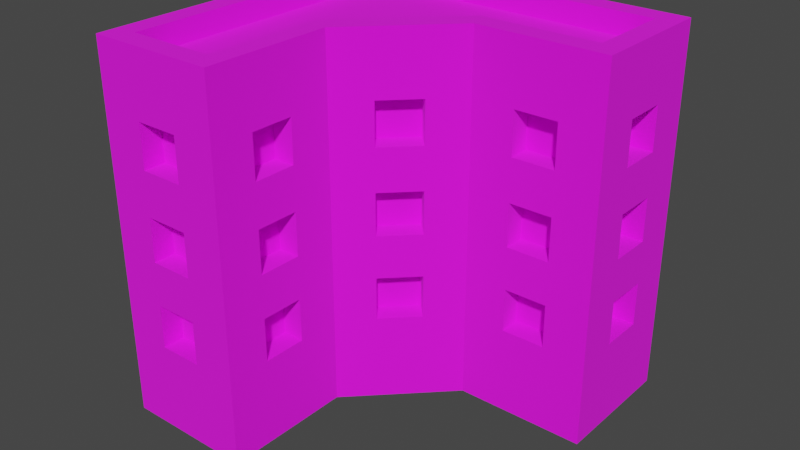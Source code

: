 # Source: Building_8_Red_.blend  (saved by Blender 3.3.6; exported with 4.5.12 LTS)
import bpy
from mathutils import Matrix  # noqa: F401  (used for matrix-valued properties, if any)

bpy.ops.wm.read_factory_settings(use_empty=True)
scene = bpy.context.scene
scene.name = 'Scene'

# ---- collections
col_collection = bpy.data.collections.new('Collection'); scene.collection.children.link(col_collection)

# ---- images (referenced by path relative to the original .blend; pixels are not part of the script)
import os
ASSET_DIR = os.environ.get("B2B_ASSET_DIR", "")  # directory of the original .blend (textures are referenced by path, not embedded)
HERE = os.path.dirname(os.path.abspath(__file__))  # packed textures are extracted next to this script under _unpacked/

def load_image(name, relpath, width, height, colorspace="sRGB"):
    """Load a texture the original file referenced (path relative to the .blend, or extracted next to this script)."""
    p = next((c for c in (os.path.join(HERE, relpath), os.path.join(ASSET_DIR, relpath)) if relpath and os.path.exists(c)), "")
    if p:
        img = bpy.data.images.load(p, check_existing=True)
        img.name = name
    else:  # same state as the original file: an image datablock whose file is absent (Cycles renders it pink)
        img = bpy.data.images.new(name, width, height)
        img.source = "FILE"
        img.filepath = "//" + (relpath or name)
    img.colorspace_settings.name = colorspace
    return img
img_color_png = load_image('Color.png', 'Color.png', 1024, 1024, 'sRGB')

# ---- materials (node trees are filled in below, after node groups)
mat_texture = bpy.data.materials.new('Texture')
mat_texture.use_transparent_shadow = False

# ---- material node trees
mat_texture.use_nodes = True; mat_texture.node_tree.nodes.clear()
_N = mat_texture.node_tree.nodes; _L = mat_texture.node_tree.links
n0 = _N.new('ShaderNodeBsdfPrincipled'); n0.name = 'Principled BSDF'; n0.location = (10, 300)
n0.distribution = 'GGX'
n0.subsurface_method = 'RANDOM_WALK_SKIN'
n0.inputs[2].default_value = 1.0
n0.inputs[3].default_value = 1.45
n0.inputs[27].default_value = (0.0, 0.0, 0.0, 1.0)
n0.inputs[28].default_value = 1.0
n1 = _N.new('ShaderNodeOutputMaterial'); n1.name = 'Material Output'; n1.location = (300, 300)
n2 = _N.new('ShaderNodeTexImage'); n2.name = 'Image Texture'; n2.location = (-280, 280)
n2.image = img_color_png
_L.new(n0.outputs[0], n1.inputs[0])
_L.new(n2.outputs[0], n0.inputs[0])
n1.is_active_output = True

# ---- world
world_world = bpy.data.worlds.new('World'); scene.world = world_world
world_world.use_nodes = True; world_world.node_tree.nodes.clear()
_N = world_world.node_tree.nodes; _L = world_world.node_tree.links
n0 = _N.new('ShaderNodeOutputWorld'); n0.name = 'World Output'; n0.location = (300, 300)
n1 = _N.new('ShaderNodeBackground'); n1.name = 'Background'; n1.location = (10, 300)
n1.inputs[0].default_value = (0.05088, 0.05088, 0.05088, 1.0)
_L.new(n1.outputs[0], n0.inputs[0])
n0.is_active_output = True
world_world.color = (0.05088, 0.05088, 0.05088)
world_world.use_sun_shadow = False
world_world.sun_shadow_jitter_overblur = 0.0

# ---- meshes
me_cube_152 = bpy.data.meshes.new('Cube.152')
me_cube_152.from_pydata([(-0.8, -0.8, 0.0), (0.4, 0.3, 0.4), (-0.7, -0.7, 1.6), (0.4, 0.3, 0.6), (-0.8, 0.8, 0.0), (-0.7, 0.7, 1.6), (0.8, 0.8, 0.0), (0.6, 0.3, 0.4), (0.7, 0.7, 1.6), (-0.2, -0.8, 0.0), (0.6, 0.3, 0.6), (-0.3, -0.7, 1.6), (0.8, 0.2, 0.0), (0.4, 0.3, 1.2), (0.7, 0.3, 1.6), (-0.3, -0.1586, 1.6), (0.4, 0.3, 1.4), (-0.2, -0.2, 0.0), (0.1586, 0.3, 1.6), (0.6, 0.3, 1.2), (0.2, 0.2, 0.0), (0.6, 0.3, 1.4), (-0.8, 0.8, 1.6), (0.8, 0.8, 1.6), (0.4, 0.3, 0.8), (-0.2, -0.8, 1.6), (-0.8, -0.8, 1.6), (0.4, 0.3, 1.0), (-0.2, -0.2, 1.6), (0.8, 0.2, 1.6), (0.6, 0.3, 0.8), (0.2, 0.2, 1.6), (-0.8, 0.8, 1.7), (0.8, 0.8, 1.7), (0.6, 0.3, 1.0), (-0.2, -0.8, 1.7), (-0.8, -0.8, 1.7), (-0.6, -0.7, 0.4), (-0.2, -0.2, 1.7), (-0.6, -0.7, 0.6), (0.8, 0.2, 1.7), (0.2, 0.2, 1.7), (-0.4, -0.7, 0.4), (-0.7, 0.7, 1.7), (0.7, 0.7, 1.7), (-0.4, -0.7, 0.6), (-0.3, -0.7, 1.7), (-0.7, -0.7, 1.7), (-0.6, -0.7, 1.2), (-0.3, -0.1586, 1.7), (0.7, 0.3, 1.7), (-0.6, -0.7, 1.4), (0.1586, 0.3, 1.7), (-0.4, -0.7, 1.2), (-0.4, -0.7, 1.4), (-0.6, -0.7, 0.8), (-0.6, -0.7, 1.0), (-0.4, -0.7, 0.8), (-0.4, -0.7, 1.0), (-0.3, -0.4, 0.4), (-0.3, -0.6, 0.4), (-0.3, -0.4, 0.6), (-0.3, -0.6, 0.6), (-0.3, -0.4, 1.2), (-0.3, -0.6, 1.2), (-0.3, -0.4, 1.4), (-0.3, -0.6, 1.4), (-0.3, -0.4, 0.8), (-0.3, -0.6, 0.8), (-0.3, -0.4, 1.0), (-0.3, -0.6, 1.0), (-0.1414, -8.941e-08, 0.4), (-0.1414, -1.49e-07, 0.6), (1.52e-06, 0.1414, 0.4), (8.941e-07, 0.1414, 0.6), (-0.1414, -6.855e-07, 1.2), (-0.1414, -7.302e-07, 1.4), (2.086e-06, 0.1414, 1.2), (1.46e-06, 0.1414, 1.4), (-0.1414, -4.023e-07, 0.8), (-0.1414, -4.47e-07, 1.0), (1.818e-06, 0.1414, 0.8), (1.192e-06, 0.1414, 1.0), (-0.7, -0.3, 0.4), (-0.7, -0.5, 0.4), (-0.7, -0.3, 0.6), (-0.7, -0.5, 0.6), (-0.7, -0.3, 1.2), (-0.7, -0.5, 1.2), (-0.7, -0.3, 1.4), (-0.7, -0.5, 1.4), (-0.7, -0.3, 0.8), (-0.7, -0.5, 0.8), (-0.7, -0.3, 1.0), (-0.7, -0.5, 1.0), (-0.7, 0.1, 0.4), (-0.7, -0.1, 0.4), (-0.7, 0.1, 0.6), (-0.7, -0.1, 0.6), (-0.7, 0.1, 1.2), (-0.7, -0.1, 1.2), (-0.7, 0.1, 1.4), (-0.7, -0.1, 1.4), (-0.7, 0.1, 0.8), (-0.7, -0.1, 0.8), (-0.7, 0.1, 1.0), (-0.7, -0.1, 1.0), (-0.7, 0.5, 0.4), (-0.7, 0.3, 0.4), (-0.7, 0.5, 0.6), (-0.7, 0.3, 0.6), (-0.7, 0.5, 1.2), (-0.7, 0.3, 1.2), (-0.7, 0.5, 1.4), (-0.7, 0.3, 1.4), (-0.7, 0.5, 0.8), (-0.7, 0.3, 0.8), (-0.7, 0.5, 1.0), (-0.7, 0.3, 1.0), (-0.5, 0.7, 0.4), (-0.5, 0.7, 0.6), (-0.3, 0.7, 0.4), (-0.3, 0.7, 0.6), (-0.5, 0.7, 1.2), (-0.5, 0.7, 1.4), (-0.3, 0.7, 1.2), (-0.3, 0.7, 1.4), (-0.5, 0.7, 0.8), (-0.5, 0.7, 1.0), (-0.3, 0.7, 0.8), (-0.3, 0.7, 1.0), (-0.1, 0.7, 0.4), (-0.1, 0.7, 0.6), (0.1, 0.7, 0.4), (0.1, 0.7, 0.6), (-0.1, 0.7, 1.2), (-0.1, 0.7, 1.4), (0.1, 0.7, 1.2), (0.1, 0.7, 1.4), (-0.1, 0.7, 0.8), (-0.1, 0.7, 1.0), (0.1, 0.7, 0.8), (0.1, 0.7, 1.0), (0.3, 0.7, 0.4), (0.3, 0.7, 0.6), (0.5, 0.7, 0.4), (0.5, 0.7, 0.6), (0.3, 0.7, 1.2), (0.3, 0.7, 1.4), (0.5, 0.7, 1.2), (0.5, 0.7, 1.4), (0.3, 0.7, 0.8), (0.3, 0.7, 1.0), (0.5, 0.7, 0.8), (0.5, 0.7, 1.0), (0.7, 0.6, 0.4), (0.7, 0.4, 0.4), (0.7, 0.6, 0.6), (0.7, 0.4, 0.6), (0.7, 0.6, 1.2), (0.7, 0.4, 1.2), (0.7, 0.6, 1.4), (0.7, 0.4, 1.4), (0.7, 0.6, 0.8), (0.7, 0.4, 0.8), (0.7, 0.6, 1.0), (0.7, 0.4, 1.0), (-0.6, -0.8, 1.2), (-0.6, -0.8, 1.4), (-0.5, -0.8, 1.0), (-0.5, -0.8, 0.8), (-0.5, -0.8, 1.2), (-0.4, -0.8, 0.6), (-0.4, -0.8, 0.8), (-0.4, -0.8, 1.2), (-0.4, -0.8, 1.0), (-0.4, -0.8, 1.4), (-0.6, -0.8, 0.4), (-0.6, -0.8, 0.6), (-0.6, -0.8, 0.8), (-0.6, -0.8, 1.0), (-0.4, -0.8, 0.4), (-0.5, -0.8, 0.6), (-0.8, -0.5, 0.8), (-0.8, -0.5, 1.2), (-0.8, -0.5, 1.4), (-0.8, -0.5, 0.4), (-0.8, -0.5, 0.6), (-0.8, -0.5, 1.0), (-0.8, -0.3, 0.6), (-0.8, -0.3, 0.8), (-0.8, -0.3, 1.0), (-0.8, -0.3, 1.2), (-0.8, -0.3, 1.4), (-0.8, 0.1, 1.2), (-0.8, -0.1, 0.8), (-0.8, 5.96e-08, 0.8), (-0.8, -0.1, 1.0), (-0.8, -0.1, 1.2), (-0.8, -0.1, 1.4), (-0.8, 0.5, 1.4), (-0.8, 0.1, 1.0), (-0.8, 0.3, 1.2), (-0.8, 0.3, 1.4), (-0.8, 0.1, 1.4), (-0.8, -0.3, 0.4), (-0.8, -0.1, 0.4), (-0.8, -0.1, 0.6), (-0.8, 0.1, 0.6), (-0.8, 8.494e-07, 0.6), (-0.8, 0.1, 0.8), (-0.8, 0.3, 0.8), (-0.8, 0.3, 1.0), (-0.8, 0.1, 0.4), (-0.8, 0.5, 1.2), (-0.8, 0.3, 0.4), (-0.8, 0.3, 0.6), (-0.8, 0.5, 0.4), (-0.8, 0.5, 0.6), (-0.8, 0.5, 0.8), (-0.8, 0.5, 1.0), (-0.5, 0.8, 0.6), (-0.5, 0.8, 0.4), (-0.5, 0.8, 0.8), (-0.5, 0.8, 1.0), (-0.5, 0.8, 1.2), (-0.5, 0.8, 1.4), (-0.3, 0.8, 0.6), (-0.3, 0.8, 0.8), (-0.3, 0.8, 1.0), (-0.3, 0.8, 1.2), (-0.3, 0.8, 1.4), (0.1, 0.8, 1.0), (-0.1, 0.8, 0.8), (5.96e-08, 0.8, 0.8), (-0.1, 0.8, 1.0), (-0.1, 0.8, 1.2), (-0.1, 0.8, 1.4), (0.1, 0.8, 1.2), (0.3, 0.8, 1.4), (0.5, 0.8, 1.4), (0.4, 0.8, 1.2), (0.3, 0.8, 1.2), (0.1, 0.8, 1.4), (-0.1, 0.8, 0.4), (-0.3, 0.8, 0.4), (-0.1, 0.8, 0.6), (0.1, 0.8, 0.6), (8.196e-07, 0.8, 0.6), (0.1, 0.8, 0.4), (0.3, 0.8, 0.6), (0.1, 0.8, 0.8), (0.3, 0.8, 0.4), (0.3, 0.8, 0.8), (0.4, 0.8, 1.0), (0.5, 0.8, 0.8), (0.5, 0.8, 0.4), (0.5, 0.8, 0.6), (0.5, 0.8, 1.0), (0.5, 0.8, 1.2), (0.3, 0.8, 1.0), (0.8, 0.4, 1.2), (0.8, 0.4, 1.4), (0.8, 0.5, 1.0), (0.8, 0.5, 1.2), (0.8, 0.6, 0.6), (0.8, 0.6, 0.8), (0.8, 0.6, 1.0), (0.8, 0.6, 1.2), (0.8, 0.6, 1.4), (0.8, 0.4, 0.8), (0.8, 0.4, 0.4), (0.8, 0.4, 0.6), (0.8, 0.4, 1.0), (0.8, 0.6, 0.4), (-0.2, -0.6, 0.8), (-0.2, -0.6, 0.4), (-0.2, -0.6, 0.6), (-0.2, -0.6, 1.0), (-0.2, -0.4, 0.4), (-0.2, -0.6, 1.2), (-0.2, -0.6, 1.4), (-0.2, -0.5, 1.0), (-0.2, -0.5, 1.2), (-0.2, -0.4, 0.6), (-0.2, -0.4, 0.8), (-0.2, -0.4, 1.0), (-0.2, -0.4, 1.2), (-0.2, -0.4, 1.4), (-0.07071, -0.07071, 0.6), (-0.07071, -0.07071, 0.8), (-0.07071, -0.07071, 1.0), (-0.07071, -0.07071, 1.2), (-0.07071, -0.07071, 1.4), (0.07071, 0.07071, 1.2), (0.07071, 0.07071, 1.4), (1.758e-06, 1.758e-06, 1.2), (-7.451e-07, -7.451e-07, 1.0), (-0.07071, -0.07071, 0.4), (0.07071, 0.07071, 1.0), (0.07071, 0.07071, 0.8), (0.07071, 0.07071, 0.4), (0.07071, 0.07071, 0.6), (0.4, 0.2, 0.4), (0.4, 0.2, 0.6), (0.4, 0.2, 0.8), (0.4, 0.2, 1.0), (0.6, 0.2, 0.4), (0.5, 0.2, 0.6), (0.5, 0.2, 0.8), (0.4, 0.2, 1.2), (0.4, 0.2, 1.4), (0.5, 0.2, 1.0), (0.5, 0.2, 1.2), (0.6, 0.2, 0.6), (0.6, 0.2, 0.8), (0.6, 0.2, 1.2), (0.6, 0.2, 1.0), (0.6, 0.2, 1.4)], [], [(14, 8, 5, 2, 11, 15, 18), (172, 181, 177, 178, 179, 180, 169, 171, 167, 168, 26, 0, 9, 25, 176, 174, 175, 173, 170, 182), (175, 174, 171, 169), (176, 25, 26, 168), (182, 170, 179, 178), (190, 189, 187, 183), (22, 4, 0, 26, 185, 184, 188, 183, 187, 186, 205, 189, 190, 191, 197, 195, 196, 209, 207, 206, 213, 208, 210, 211, 216, 215, 217, 218, 219, 220, 214, 200), (194, 201, 197, 198), (197, 191, 188, 184, 192, 193, 185, 26, 22, 200, 203, 202, 214, 220, 212, 211, 210, 201, 194, 204, 199, 198), (210, 208, 209, 196), (218, 216, 211, 219), (229, 224, 225, 230), (223, 228, 227, 221), (235, 233, 234, 248, 246, 244, 249, 247, 251, 253, 250, 252, 256, 257, 255, 258, 254, 241, 259, 240, 23, 6, 4, 22, 226, 225, 224, 223, 221, 222, 245, 227, 228, 229, 230, 236, 238, 232), (236, 230, 231, 226, 22, 23, 240, 239, 242, 241, 254, 260, 253, 251, 232, 238, 243, 237), (248, 234, 251, 247), (255, 257, 250, 253), (261, 262, 29, 12, 6, 23, 269, 268, 267, 266, 265, 274, 271, 272, 270, 273, 263, 264), (265, 266, 270, 272), (264, 263, 267, 268), (269, 23, 29, 262), (275, 277, 284, 285), (281, 25, 9, 17, 28, 288, 287, 286, 285, 284, 279, 276, 277, 275, 278, 282, 283, 280), (283, 282, 286, 287), (288, 28, 25, 281), (293, 28, 17, 20, 31, 295, 294, 296, 297, 299, 300, 302, 301, 298, 289, 290, 291, 292), (295, 31, 28, 293), (297, 296, 292, 291), (302, 300, 290, 289), (309, 308, 314, 307, 303, 304, 305, 306, 312, 313, 310, 311, 31, 20, 12, 29, 318, 316, 317, 315), (308, 309, 305, 304), (317, 316, 313, 312), (318, 29, 31, 311), (31, 29, 40, 41), (14, 18, 52, 50), (29, 23, 33, 40), (28, 31, 41, 38), (23, 22, 32, 33), (8, 14, 50, 44), (22, 26, 36, 32), (43, 44, 33, 32), (46, 47, 36, 35), (49, 46, 35, 38), (44, 50, 40, 33), (50, 52, 41, 40), (47, 43, 32, 36), (52, 49, 38, 41), (2, 5, 43, 47), (18, 15, 49, 52), (26, 25, 35, 36), (5, 8, 44, 43), (25, 28, 38, 35), (11, 2, 47, 46), (15, 11, 46, 49), (303, 1, 3, 304), (308, 304, 3, 10, 314), (314, 10, 7, 307), (307, 7, 1, 303), (3, 1, 7, 10), (310, 13, 16, 311), (311, 16, 21, 318), (318, 21, 19, 316), (316, 19, 13, 310, 313), (16, 13, 19, 21), (305, 24, 27, 306), (27, 34, 317, 312, 306), (317, 34, 30, 315), (315, 30, 24, 305, 309), (27, 24, 30, 34), (177, 37, 39, 178), (182, 178, 39, 45, 172), (172, 45, 42, 181), (181, 42, 37, 177), (39, 37, 42, 45), (167, 48, 51, 168), (168, 51, 54, 176), (176, 54, 53, 174), (174, 53, 48, 167, 171), (51, 48, 53, 54), (179, 55, 56, 180), (56, 58, 175, 169, 180), (175, 58, 57, 173), (173, 57, 55, 179, 170), (56, 55, 57, 58), (59, 61, 62, 60), (277, 62, 61, 284), (279, 59, 60, 276), (61, 59, 279, 284), (60, 62, 277, 276), (63, 65, 66, 64), (281, 66, 65, 288), (283, 287, 63, 64, 280), (65, 63, 287, 288), (64, 66, 281, 280), (67, 69, 70, 68), (70, 69, 286, 282, 278), (285, 67, 68, 275), (69, 67, 285, 286), (68, 70, 278, 275), (298, 71, 72, 289), (72, 74, 302, 289), (302, 74, 73, 301), (301, 73, 71, 298), (74, 72, 71, 73), (292, 75, 76, 293), (76, 78, 295, 293), (295, 78, 77, 294), (294, 77, 75, 292, 296), (78, 76, 75, 77), (290, 79, 80, 291), (80, 82, 299, 297, 291), (299, 82, 81, 300), (300, 81, 79, 290), (82, 80, 79, 81), (85, 86, 187, 189), (85, 83, 84, 86), (84, 83, 205, 186), (83, 85, 189, 205), (187, 86, 84, 186), (89, 90, 185, 193), (89, 87, 88, 90), (88, 87, 192, 184), (192, 87, 89, 193), (185, 90, 88, 184), (93, 94, 188, 191), (93, 91, 92, 94), (92, 91, 190, 183), (190, 91, 93, 191), (188, 94, 92, 183), (97, 98, 207, 209, 208), (97, 95, 96, 98), (96, 95, 213, 206), (213, 95, 97, 208), (207, 98, 96, 206), (101, 102, 199, 204), (101, 99, 100, 102), (100, 99, 194, 198), (194, 99, 101, 204), (199, 102, 100, 198), (105, 106, 197, 201), (105, 103, 104, 106), (104, 103, 210, 196, 195), (103, 105, 201, 210), (197, 106, 104, 195), (109, 110, 216, 218), (109, 107, 108, 110), (108, 107, 217, 215), (217, 107, 109, 218), (216, 110, 108, 215), (113, 114, 203, 200), (113, 111, 112, 114), (112, 111, 214, 202), (111, 113, 200, 214), (203, 114, 112, 202), (117, 118, 212, 220), (117, 115, 116, 118), (116, 115, 219, 211), (219, 115, 117, 220), (212, 118, 116, 211), (120, 119, 222, 221), (122, 120, 221, 227), (121, 122, 227, 245), (222, 119, 121, 245), (122, 121, 119, 120), (124, 123, 225, 226), (126, 124, 226, 231), (125, 126, 231, 230), (225, 123, 125, 230), (126, 125, 123, 124), (128, 127, 223, 224), (130, 128, 224, 229), (129, 130, 229, 228), (223, 127, 129, 228), (130, 129, 127, 128), (132, 131, 244, 246), (134, 132, 246, 248, 247), (133, 134, 247, 249), (244, 131, 133, 249), (134, 133, 131, 132), (136, 135, 236, 237), (138, 136, 237, 243), (137, 138, 243, 238), (236, 135, 137, 238), (138, 137, 135, 136), (140, 139, 233, 235), (142, 140, 235, 232), (141, 142, 232, 251), (233, 139, 141, 251, 234), (142, 141, 139, 140), (144, 143, 252, 250), (146, 144, 250, 257), (145, 146, 257, 256), (252, 143, 145, 256), (146, 145, 143, 144), (148, 147, 242, 239), (150, 148, 239, 240), (149, 150, 240, 259), (242, 147, 149, 259, 241), (150, 149, 147, 148), (152, 151, 253, 260), (154, 152, 260, 254, 258), (153, 154, 258, 255), (253, 151, 153, 255), (154, 153, 151, 152), (155, 157, 158, 156), (272, 158, 157, 265), (274, 155, 156, 271), (157, 155, 274, 265), (156, 158, 272, 271), (159, 161, 162, 160), (262, 162, 161, 269), (264, 268, 159, 160, 261), (161, 159, 268, 269), (160, 162, 262, 261), (163, 165, 166, 164), (166, 165, 267, 263, 273), (266, 163, 164, 270), (165, 163, 266, 267), (164, 166, 273, 270)])
_uv = me_cube_152.uv_layers.new(name='UVMap')
_uv.uv.foreach_set('vector', [0.2069, 0.6808, 0.2069, 0.6807, 0.2066, 0.6805, 0.2069, 0.681, 0.2069, 0.681, 0.2069, 0.6808, 0.2069, 0.6808, 0.2306, 0.912, 0.2306, 0.912, 0.2306, 0.912, 0.2306, 0.912, 0.2306, 0.912, 0.2306, 0.912, 0.2306, 0.912, 0.2306, 0.912, 0.2306, 0.912, 0.2306, 0.912, 0.2306, 0.912, 0.2305, 0.912, 0.2305, 0.912, 0.2306, 0.912, 0.2306, 0.912, 0.2306, 0.912, 0.2306, 0.912, 0.2306, 0.912, 0.2306, 0.912, 0.2306, 0.912, 0.2306, 0.912, 0.2306, 0.912, 0.2306, 0.912, 0.2306, 0.912, 0.2306, 0.912, 0.2306, 0.912, 0.2306, 0.912, 0.2306, 0.912, 0.2306, 0.912, 0.2306, 0.912, 0.2306, 0.912, 0.2306, 0.912, 0.2305, 0.912, 0.2305, 0.912, 0.2305, 0.912, 0.2305, 0.912, 0.2305, 0.912, 0.2305, 0.912, 0.2305, 0.912, 0.2306, 0.912, 0.2306, 0.912, 0.2306, 0.912, 0.2306, 0.912, 0.2305, 0.912, 0.2305, 0.912, 0.2305, 0.912, 0.2305, 0.912, 0.2305, 0.912, 0.2305, 0.912, 0.2305, 0.912, 0.2305, 0.912, 0.2305, 0.912, 0.2305, 0.912, 0.2305, 0.912, 0.2305, 0.912, 0.2305, 0.912, 0.2305, 0.912, 0.2305, 0.912, 0.2305, 0.912, 0.2305, 0.912, 0.2305, 0.912, 0.2305, 0.912, 0.2305, 0.912, 0.2305, 0.912, 0.2305, 0.912, 0.2305, 0.912, 0.2305, 0.912, 0.2305, 0.912, 0.2305, 0.912, 0.2305, 0.912, 0.2305, 0.912, 0.2305, 0.912, 0.2305, 0.912, 0.2305, 0.912, 0.2306, 0.912, 0.2306, 0.912, 0.2305, 0.912, 0.2305, 0.912, 0.2306, 0.912, 0.2306, 0.912, 0.2305, 0.912, 0.2305, 0.912, 0.2305, 0.912, 0.2305, 0.912, 0.2305, 0.912, 0.2305, 0.912, 0.2305, 0.912, 0.2305, 0.912, 0.2305, 0.912, 0.2305, 0.912, 0.2305, 0.912, 0.2305, 0.912, 0.2305, 0.912, 0.2305, 0.912, 0.2305, 0.912, 0.2305, 0.912, 0.2305, 0.912, 0.2305, 0.912, 0.2305, 0.912, 0.2305, 0.912, 0.2305, 0.912, 0.2305, 0.912, 0.2305, 0.912, 0.2305, 0.912, 0.2305, 0.912, 0.2305, 0.912, 0.2305, 0.912, 0.2305, 0.912, 0.2305, 0.912, 0.2305, 0.912, 0.2305, 0.912, 0.2305, 0.912, 0.2305, 0.912, 0.2305, 0.912, 0.2305, 0.912, 0.2305, 0.912, 0.2305, 0.912, 0.2305, 0.912, 0.2305, 0.912, 0.2305, 0.912, 0.2305, 0.912, 0.2305, 0.912, 0.2305, 0.912, 0.2305, 0.912, 0.2305, 0.912, 0.2306, 0.912, 0.2305, 0.912, 0.2306, 0.912, 0.2306, 0.912, 0.2306, 0.912, 0.2306, 0.912, 0.2305, 0.912, 0.2305, 0.912, 0.2305, 0.912, 0.2305, 0.912, 0.2305, 0.912, 0.2305, 0.912, 0.2305, 0.912, 0.2305, 0.912, 0.2305, 0.912, 0.2305, 0.912, 0.2305, 0.912, 0.2305, 0.912, 0.2305, 0.912, 0.2305, 0.912, 0.2305, 0.912, 0.2305, 0.912, 0.2305, 0.912, 0.2305, 0.912, 0.2305, 0.912, 0.2305, 0.912, 0.2305, 0.912, 0.2305, 0.912, 0.2306, 0.912, 0.2306, 0.912, 0.2305, 0.912, 0.2305, 0.912, 0.2306, 0.912, 0.2305, 0.912, 0.2305, 0.912, 0.2305, 0.912, 0.2305, 0.912, 0.2305, 0.912, 0.2305, 0.912, 0.2305, 0.912, 0.2305, 0.912, 0.2305, 0.912, 0.2305, 0.912, 0.2305, 0.912, 0.2305, 0.912, 0.2305, 0.912, 0.2305, 0.912, 0.2305, 0.912, 0.2305, 0.912, 0.2306, 0.912, 0.2306, 0.912, 0.2306, 0.912, 0.2305, 0.912, 0.2305, 0.912, 0.2306, 0.912, 0.2306, 0.912, 0.2306, 0.912, 0.2306, 0.912, 0.2306, 0.912, 0.2306, 0.912, 0.2306, 0.912, 0.2306, 0.912, 0.2306, 0.912, 0.2306, 0.912, 0.2306, 0.912, 0.2306, 0.912, 0.2306, 0.912, 0.2306, 0.912, 0.2306, 0.912, 0.2306, 0.912, 0.2306, 0.912, 0.2306, 0.912, 0.2306, 0.912, 0.2306, 0.912, 0.2306, 0.912, 0.2306, 0.912, 0.2306, 0.912, 0.2306, 0.912, 0.2306, 0.912, 0.2306, 0.912, 0.2306, 0.912, 0.2306, 0.912, 0.2306, 0.912, 0.2306, 0.912, 0.2306, 0.912, 0.2305, 0.912, 0.2305, 0.912, 0.2306, 0.912, 0.2306, 0.912, 0.2306, 0.912, 0.2306, 0.912, 0.2306, 0.912, 0.2306, 0.912, 0.2305, 0.912, 0.2305, 0.912, 0.2306, 0.912, 0.2306, 0.912, 0.2306, 0.912, 0.2306, 0.912, 0.2306, 0.912, 0.2306, 0.912, 0.2306, 0.912, 0.2306, 0.912, 0.2306, 0.912, 0.2306, 0.912, 0.2306, 0.912, 0.2306, 0.912, 0.2306, 0.912, 0.2306, 0.912, 0.2306, 0.912, 0.2306, 0.912, 0.2305, 0.912, 0.2305, 0.912, 0.2306, 0.912, 0.2306, 0.912, 0.2306, 0.912, 0.2306, 0.912, 0.2306, 0.912, 0.2306, 0.912, 0.2306, 0.912, 0.2306, 0.912, 0.2305, 0.912, 0.2305, 0.912, 0.2306, 0.912, 0.2306, 0.912, 0.2306, 0.912, 0.2306, 0.912, 0.2306, 0.912, 0.2306, 0.912, 0.2306, 0.912, 0.2306, 0.912, 0.2306, 0.912, 0.2306, 0.912, 0.2306, 0.912, 0.2306, 0.912, 0.2306, 0.912, 0.2306, 0.912, 0.2306, 0.912, 0.2306, 0.912, 0.2306, 0.912, 0.2306, 0.912, 0.2306, 0.912, 0.2306, 0.912, 0.2305, 0.912, 0.2306, 0.912, 0.2306, 0.912, 0.2306, 0.912, 0.2306, 0.912, 0.2306, 0.912, 0.2306, 0.912, 0.2306, 0.912, 0.2306, 0.912, 0.2305, 0.912, 0.2305, 0.912, 0.2306, 0.912, 0.2306, 0.912, 0.2306, 0.912, 0.2306, 0.912, 0.2306, 0.912, 0.2306, 0.912, 0.2306, 0.912, 0.2306, 0.912, 0.2306, 0.912, 0.2306, 0.912, 0.2306, 0.912, 0.2306, 0.912, 0.2306, 0.912, 0.2306, 0.912, 0.2306, 0.912, 0.2306, 0.912, 0.2306, 0.912, 0.6154, 0.9869, 0.6154, 0.9869, 0.6154, 0.9869, 0.6154, 0.9869, 0.6154, 0.9868, 0.6154, 0.9868, 0.6154, 0.9868, 0.6154, 0.9868, 0.6154, 0.9869, 0.6154, 0.9869, 0.6154, 0.9869, 0.6154, 0.9869, 0.6154, 0.9869, 0.6154, 0.9869, 0.6154, 0.9869, 0.6154, 0.9869, 0.6154, 0.9869, 0.6154, 0.9869, 0.6154, 0.9869, 0.6154, 0.9869, 0.6154, 0.9867, 0.6154, 0.9868, 0.6154, 0.9868, 0.6154, 0.9867, 0.6154, 0.9869, 0.6154, 0.9869, 0.6154, 0.9869, 0.6154, 0.9869, 0.6154, 0.9869, 0.6154, 0.9869, 0.6154, 0.9869, 0.6154, 0.9869, 0.6154, 0.9869, 0.6154, 0.9869, 0.6154, 0.9869, 0.6154, 0.9869, 0.6154, 0.9869, 0.6154, 0.9869, 0.6154, 0.9869, 0.6154, 0.9869, 0.6154, 0.9869, 0.6154, 0.9869, 0.6154, 0.9869, 0.6154, 0.9869, 0.6154, 0.9869, 0.6154, 0.9869, 0.6154, 0.9869, 0.6154, 0.9869, 0.6154, 0.9869, 0.6154, 0.9869, 0.6154, 0.9869, 0.6154, 0.9869, 0.6154, 0.9869, 0.6154, 0.9869, 0.6154, 0.9869, 0.6154, 0.9869, 0.6154, 0.9869, 0.6152, 0.9866, 0.6152, 0.9866, 0.6154, 0.9869, 0.6154, 0.9868, 0.6154, 0.9868, 0.6154, 0.9868, 0.6154, 0.9868, 0.6154, 0.9869, 0.6154, 0.9869, 0.6154, 0.9869, 0.6154, 0.9869, 0.6152, 0.9866, 0.6154, 0.9867, 0.6154, 0.9867, 0.6152, 0.9866, 0.6154, 0.9869, 0.6154, 0.9869, 0.6154, 0.9869, 0.6154, 0.9869, 0.6154, 0.9869, 0.6154, 0.9869, 0.6154, 0.9869, 0.6154, 0.9869, 0.6154, 0.9868, 0.6154, 0.9869, 0.6154, 0.9869, 0.6154, 0.9868, 0.2306, 0.912, 0.2305, 0.912, 0.2305, 0.912, 0.2306, 0.912, 0.2306, 0.912, 0.2306, 0.912, 0.2305, 0.912, 0.2305, 0.912, 0.2306, 0.912, 0.2306, 0.912, 0.2305, 0.912, 0.2305, 0.912, 0.2306, 0.912, 0.2306, 0.912, 0.2305, 0.912, 0.2305, 0.912, 0.2306, 0.912, 0.8163, 0.7422, 0.8163, 0.7423, 0.8164, 0.7423, 0.8164, 0.7422, 0.2306, 0.912, 0.2305, 0.912, 0.2305, 0.912, 0.2306, 0.912, 0.2306, 0.912, 0.2305, 0.912, 0.2305, 0.912, 0.2306, 0.912, 0.2306, 0.912, 0.2305, 0.912, 0.2305, 0.912, 0.2306, 0.912, 0.2306, 0.912, 0.2305, 0.912, 0.2305, 0.912, 0.2306, 0.912, 0.2306, 0.912, 0.8163, 0.7422, 0.8163, 0.7423, 0.8164, 0.7423, 0.8164, 0.7422, 0.2306, 0.912, 0.2305, 0.912, 0.2305, 0.912, 0.2306, 0.912, 0.2305, 0.912, 0.2305, 0.912, 0.2306, 0.912, 0.2306, 0.912, 0.2306, 0.912, 0.2306, 0.912, 0.2305, 0.912, 0.2305, 0.912, 0.2306, 0.912, 0.2306, 0.912, 0.2305, 0.912, 0.2305, 0.912, 0.2306, 0.912, 0.2306, 0.912, 0.8163, 0.7422, 0.8163, 0.7423, 0.8164, 0.7423, 0.8164, 0.7422, 0.2306, 0.912, 0.2305, 0.912, 0.2305, 0.912, 0.2306, 0.912, 0.2306, 0.912, 0.2306, 0.912, 0.2305, 0.912, 0.2305, 0.912, 0.2306, 0.912, 0.2306, 0.912, 0.2305, 0.912, 0.2305, 0.912, 0.2306, 0.912, 0.2306, 0.912, 0.2305, 0.912, 0.2305, 0.912, 0.2306, 0.912, 0.8163, 0.7422, 0.8163, 0.7423, 0.8164, 0.7423, 0.8164, 0.7422, 0.2306, 0.912, 0.2305, 0.912, 0.2305, 0.912, 0.2306, 0.912, 0.2306, 0.912, 0.2305, 0.912, 0.2305, 0.912, 0.2306, 0.912, 0.2306, 0.912, 0.2305, 0.912, 0.2305, 0.912, 0.2306, 0.912, 0.2306, 0.912, 0.2305, 0.912, 0.2305, 0.912, 0.2306, 0.912, 0.2306, 0.912, 0.8163, 0.7422, 0.8163, 0.7423, 0.8164, 0.7423, 0.8164, 0.7422, 0.2306, 0.912, 0.2305, 0.912, 0.2305, 0.912, 0.2306, 0.912, 0.2305, 0.912, 0.2305, 0.912, 0.2306, 0.912, 0.2306, 0.912, 0.2306, 0.912, 0.2306, 0.912, 0.2305, 0.912, 0.2305, 0.912, 0.2306, 0.912, 0.2306, 0.912, 0.2305, 0.912, 0.2305, 0.912, 0.2306, 0.912, 0.2306, 0.912, 0.8163, 0.7422, 0.8163, 0.7423, 0.8164, 0.7423, 0.8164, 0.7422, 0.8164, 0.7421, 0.8164, 0.7421, 0.8164, 0.7421, 0.8164, 0.7421, 0.2306, 0.912, 0.2306, 0.912, 0.2305, 0.912, 0.2305, 0.912, 0.2305, 0.912, 0.2305, 0.912, 0.2306, 0.912, 0.2306, 0.912, 0.2305, 0.912, 0.2305, 0.912, 0.2305, 0.912, 0.2305, 0.912, 0.2306, 0.912, 0.2306, 0.912, 0.2306, 0.912, 0.2306, 0.912, 0.8164, 0.7421, 0.8164, 0.7421, 0.8164, 0.7421, 0.8164, 0.7421, 0.2306, 0.912, 0.2306, 0.912, 0.2305, 0.912, 0.2305, 0.912, 0.2306, 0.912, 0.2305, 0.912, 0.2305, 0.912, 0.2306, 0.912, 0.2306, 0.912, 0.2305, 0.912, 0.2305, 0.912, 0.2305, 0.912, 0.2305, 0.912, 0.2306, 0.912, 0.2306, 0.912, 0.2306, 0.912, 0.2306, 0.912, 0.8164, 0.7421, 0.8164, 0.7421, 0.8164, 0.7421, 0.8164, 0.7421, 0.2306, 0.912, 0.2305, 0.912, 0.2305, 0.912, 0.2306, 0.912, 0.2306, 0.912, 0.2305, 0.912, 0.2305, 0.912, 0.2306, 0.912, 0.2306, 0.912, 0.2305, 0.912, 0.2305, 0.912, 0.2305, 0.912, 0.2305, 0.912, 0.2306, 0.912, 0.2306, 0.912, 0.2306, 0.912, 0.2306, 0.912, 0.8164, 0.7421, 0.8164, 0.7421, 0.8164, 0.7421, 0.8164, 0.7421, 0.2305, 0.912, 0.2305, 0.912, 0.2306, 0.912, 0.2306, 0.912, 0.2306, 0.912, 0.2305, 0.912, 0.2305, 0.912, 0.2306, 0.912, 0.2306, 0.912, 0.2305, 0.912, 0.2305, 0.912, 0.2306, 0.912, 0.8164, 0.7422, 0.8163, 0.7422, 0.8163, 0.7423, 0.8164, 0.7423, 0.8164, 0.7421, 0.8164, 0.7421, 0.8164, 0.7421, 0.8164, 0.7421, 0.2305, 0.912, 0.2305, 0.912, 0.2306, 0.912, 0.2306, 0.912, 0.2306, 0.912, 0.2305, 0.912, 0.2305, 0.912, 0.2306, 0.912, 0.2306, 0.912, 0.2305, 0.912, 0.2305, 0.912, 0.2306, 0.912, 0.2306, 0.912, 0.8164, 0.7422, 0.8163, 0.7422, 0.8163, 0.7423, 0.8164, 0.7423, 0.8164, 0.7421, 0.8164, 0.7421, 0.8164, 0.7421, 0.8164, 0.7421, 0.2305, 0.912, 0.2305, 0.912, 0.2306, 0.912, 0.2306, 0.912, 0.2306, 0.912, 0.2306, 0.912, 0.2305, 0.912, 0.2305, 0.912, 0.2306, 0.912, 0.2306, 0.912, 0.2305, 0.912, 0.2305, 0.912, 0.2306, 0.912, 0.8164, 0.7422, 0.8163, 0.7422, 0.8163, 0.7423, 0.8164, 0.7423, 0.2305, 0.912, 0.2306, 0.912, 0.2306, 0.912, 0.2305, 0.912, 0.8164, 0.7422, 0.8164, 0.7423, 0.8164, 0.7423, 0.8164, 0.7422, 0.2306, 0.912, 0.2305, 0.912, 0.2305, 0.912, 0.2306, 0.912, 0.2305, 0.912, 0.2305, 0.912, 0.2305, 0.912, 0.2305, 0.912, 0.2306, 0.912, 0.2306, 0.912, 0.2306, 0.912, 0.2306, 0.912, 0.2305, 0.912, 0.2306, 0.912, 0.2306, 0.912, 0.2305, 0.912, 0.8164, 0.7422, 0.8164, 0.7423, 0.8164, 0.7423, 0.8164, 0.7422, 0.2306, 0.912, 0.2305, 0.912, 0.2305, 0.912, 0.2306, 0.912, 0.2305, 0.912, 0.2305, 0.912, 0.2305, 0.912, 0.2305, 0.912, 0.2306, 0.912, 0.2306, 0.912, 0.2306, 0.912, 0.2306, 0.912, 0.2305, 0.912, 0.2306, 0.912, 0.2306, 0.912, 0.2305, 0.912, 0.8164, 0.7422, 0.8164, 0.7423, 0.8164, 0.7423, 0.8164, 0.7422, 0.2306, 0.912, 0.2305, 0.912, 0.2305, 0.912, 0.2306, 0.912, 0.2305, 0.912, 0.2305, 0.912, 0.2305, 0.912, 0.2305, 0.912, 0.2306, 0.912, 0.2306, 0.912, 0.2306, 0.912, 0.2306, 0.912, 0.2305, 0.912, 0.2306, 0.912, 0.2306, 0.912, 0.2306, 0.912, 0.2305, 0.912, 0.8164, 0.7422, 0.8164, 0.7423, 0.8164, 0.7423, 0.8164, 0.7422, 0.2306, 0.912, 0.2305, 0.912, 0.2305, 0.912, 0.2306, 0.912, 0.2305, 0.912, 0.2305, 0.912, 0.2305, 0.912, 0.2305, 0.912, 0.2306, 0.912, 0.2306, 0.912, 0.2306, 0.912, 0.2306, 0.912, 0.2305, 0.912, 0.2306, 0.912, 0.2306, 0.912, 0.2305, 0.912, 0.8164, 0.7422, 0.8164, 0.7423, 0.8164, 0.7423, 0.8164, 0.7422, 0.2306, 0.912, 0.2305, 0.912, 0.2305, 0.912, 0.2306, 0.912, 0.2305, 0.912, 0.2305, 0.912, 0.2305, 0.912, 0.2305, 0.912, 0.2306, 0.912, 0.2306, 0.912, 0.2306, 0.912, 0.2306, 0.912, 0.2305, 0.912, 0.2306, 0.912, 0.2306, 0.912, 0.2305, 0.912, 0.8164, 0.7422, 0.8164, 0.7423, 0.8164, 0.7423, 0.8164, 0.7422, 0.2306, 0.912, 0.2305, 0.912, 0.2305, 0.912, 0.2306, 0.912, 0.2306, 0.912, 0.2305, 0.912, 0.2305, 0.912, 0.2305, 0.912, 0.2305, 0.912, 0.2306, 0.912, 0.2306, 0.912, 0.2306, 0.912, 0.2306, 0.912, 0.2305, 0.912, 0.2306, 0.912, 0.2306, 0.912, 0.2305, 0.912, 0.8164, 0.7422, 0.8164, 0.7423, 0.8164, 0.7423, 0.8164, 0.7422, 0.2306, 0.912, 0.2305, 0.912, 0.2305, 0.912, 0.2306, 0.912, 0.2305, 0.912, 0.2305, 0.912, 0.2305, 0.912, 0.2305, 0.912, 0.2306, 0.912, 0.2306, 0.912, 0.2306, 0.912, 0.2306, 0.912, 0.2305, 0.912, 0.2306, 0.912, 0.2306, 0.912, 0.2305, 0.912, 0.8164, 0.7422, 0.8164, 0.7423, 0.8164, 0.7423, 0.8164, 0.7422, 0.2306, 0.912, 0.2305, 0.912, 0.2305, 0.912, 0.2306, 0.912, 0.2305, 0.912, 0.2305, 0.912, 0.2305, 0.912, 0.2305, 0.912, 0.2306, 0.912, 0.2306, 0.912, 0.2306, 0.912, 0.2306, 0.912, 0.2305, 0.912, 0.2306, 0.912, 0.2306, 0.912, 0.2305, 0.912, 0.8164, 0.7422, 0.8164, 0.7423, 0.8164, 0.7423, 0.8164, 0.7422, 0.2306, 0.912, 0.2305, 0.912, 0.2305, 0.912, 0.2306, 0.912, 0.2305, 0.912, 0.2305, 0.912, 0.2305, 0.912, 0.2305, 0.912, 0.2306, 0.912, 0.2306, 0.912, 0.2306, 0.912, 0.2306, 0.912, 0.2306, 0.912, 0.2306, 0.912, 0.2306, 0.912, 0.2306, 0.912, 0.2306, 0.912, 0.2306, 0.912, 0.2306, 0.912, 0.2306, 0.912, 0.2306, 0.912, 0.2306, 0.912, 0.2306, 0.912, 0.2306, 0.912, 0.2306, 0.912, 0.2306, 0.912, 0.2306, 0.912, 0.2306, 0.912, 0.8164, 0.7422, 0.8164, 0.7423, 0.8165, 0.7423, 0.8165, 0.7422, 0.2306, 0.912, 0.2306, 0.912, 0.2306, 0.912, 0.2306, 0.912, 0.2306, 0.912, 0.2306, 0.912, 0.2306, 0.912, 0.2306, 0.912, 0.2306, 0.912, 0.2306, 0.912, 0.2306, 0.912, 0.2306, 0.912, 0.2306, 0.912, 0.2306, 0.912, 0.2306, 0.912, 0.2306, 0.912, 0.8164, 0.7422, 0.8164, 0.7423, 0.8165, 0.7423, 0.8165, 0.7422, 0.2306, 0.912, 0.2306, 0.912, 0.2306, 0.912, 0.2306, 0.912, 0.2306, 0.912, 0.2306, 0.912, 0.2306, 0.912, 0.2306, 0.912, 0.2306, 0.912, 0.2306, 0.912, 0.2306, 0.912, 0.2306, 0.912, 0.2306, 0.912, 0.2306, 0.912, 0.2306, 0.912, 0.2306, 0.912, 0.8164, 0.7422, 0.8164, 0.7423, 0.8165, 0.7423, 0.8165, 0.7422, 0.2306, 0.912, 0.2306, 0.912, 0.2306, 0.912, 0.2306, 0.912, 0.2306, 0.912, 0.2306, 0.912, 0.2306, 0.912, 0.2306, 0.912, 0.2306, 0.912, 0.2306, 0.912, 0.2306, 0.912, 0.2306, 0.912, 0.2306, 0.912, 0.2306, 0.912, 0.2306, 0.912, 0.2306, 0.912, 0.2306, 0.912, 0.8164, 0.7422, 0.8164, 0.7423, 0.8165, 0.7423, 0.8165, 0.7422, 0.2306, 0.912, 0.2306, 0.912, 0.2306, 0.912, 0.2306, 0.912, 0.2306, 0.912, 0.2306, 0.912, 0.2306, 0.912, 0.2306, 0.912, 0.2306, 0.912, 0.2306, 0.912, 0.2306, 0.912, 0.2306, 0.912, 0.2306, 0.912, 0.2306, 0.912, 0.2306, 0.912, 0.2306, 0.912, 0.8164, 0.7422, 0.8164, 0.7423, 0.8165, 0.7423, 0.8165, 0.7422, 0.2306, 0.912, 0.2306, 0.912, 0.2306, 0.912, 0.2306, 0.912, 0.2306, 0.912, 0.2306, 0.912, 0.2306, 0.912, 0.2306, 0.912, 0.2306, 0.912, 0.2306, 0.912, 0.2306, 0.912, 0.2306, 0.912, 0.2306, 0.912, 0.2306, 0.912, 0.2306, 0.912, 0.2306, 0.912, 0.2306, 0.912, 0.8164, 0.7422, 0.8164, 0.7423, 0.8165, 0.7423, 0.8165, 0.7422, 0.2306, 0.912, 0.2306, 0.912, 0.2306, 0.912, 0.2306, 0.912, 0.2306, 0.912, 0.2306, 0.912, 0.2306, 0.912, 0.2306, 0.912, 0.2306, 0.912, 0.2306, 0.912, 0.2306, 0.912, 0.2306, 0.912, 0.2306, 0.912, 0.2306, 0.912, 0.2306, 0.912, 0.2306, 0.912, 0.8164, 0.7422, 0.8164, 0.7423, 0.8165, 0.7423, 0.8165, 0.7422, 0.2306, 0.912, 0.2306, 0.912, 0.2306, 0.912, 0.2306, 0.912, 0.2306, 0.912, 0.2306, 0.912, 0.2306, 0.912, 0.2306, 0.912, 0.2306, 0.912, 0.2306, 0.912, 0.2306, 0.912, 0.2306, 0.912, 0.2306, 0.912, 0.2306, 0.912, 0.2306, 0.912, 0.2306, 0.912, 0.2306, 0.912, 0.8164, 0.7422, 0.8164, 0.7423, 0.8165, 0.7423, 0.8165, 0.7422, 0.2306, 0.912, 0.2306, 0.912, 0.2306, 0.912, 0.2306, 0.912, 0.2306, 0.912, 0.2306, 0.912, 0.2306, 0.912, 0.2306, 0.912, 0.2306, 0.912, 0.2306, 0.912, 0.2306, 0.912, 0.2306, 0.912, 0.2306, 0.912, 0.2306, 0.912, 0.2306, 0.912, 0.2306, 0.912, 0.2306, 0.912, 0.8164, 0.7422, 0.8164, 0.7423, 0.8165, 0.7423, 0.8165, 0.7422, 0.8164, 0.7421, 0.8164, 0.7421, 0.8164, 0.7421, 0.8164, 0.7421, 0.2306, 0.912, 0.2306, 0.912, 0.2305, 0.912, 0.2305, 0.912, 0.2305, 0.912, 0.2305, 0.912, 0.2306, 0.912, 0.2306, 0.912, 0.2305, 0.912, 0.2305, 0.912, 0.2305, 0.912, 0.2305, 0.912, 0.2306, 0.912, 0.2306, 0.912, 0.2306, 0.912, 0.2306, 0.912, 0.8164, 0.7421, 0.8164, 0.7421, 0.8164, 0.7421, 0.8164, 0.7421, 0.2306, 0.912, 0.2306, 0.912, 0.2305, 0.912, 0.2305, 0.912, 0.2306, 0.912, 0.2305, 0.912, 0.2305, 0.912, 0.2306, 0.912, 0.2306, 0.912, 0.2305, 0.912, 0.2305, 0.912, 0.2305, 0.912, 0.2305, 0.912, 0.2306, 0.912, 0.2306, 0.912, 0.2306, 0.912, 0.2306, 0.912, 0.8164, 0.7421, 0.8164, 0.7421, 0.8164, 0.7421, 0.8164, 0.7421, 0.2306, 0.912, 0.2305, 0.912, 0.2305, 0.912, 0.2306, 0.912, 0.2306, 0.912, 0.2305, 0.912, 0.2305, 0.912, 0.2306, 0.912, 0.2306, 0.912, 0.2305, 0.912, 0.2305, 0.912, 0.2305, 0.912, 0.2305, 0.912, 0.2306, 0.912, 0.2306, 0.912, 0.2306, 0.912, 0.2306, 0.912])
me_cube_152.materials.append(mat_texture)
me_cube_152.update()

# ---- objects
ob_building_8__red = bpy.data.objects.new('Building_8 (Red)', me_cube_152)

# ---- transforms, parenting, visibility, modifiers, constraints
ob_building_8__red.location = (0.0, 0.0, 0.0)

# ---- collection membership
col_collection.objects.link(ob_building_8__red)

# ---- scene / render settings (as saved in the file)
scene.frame_start = 1; scene.frame_end = 250; scene.frame_set(1)
scene.render.engine = 'BLENDER_EEVEE_NEXT'
scene.cycles.sampling_pattern = 'TABULATED_SOBOL'
scene.cycles.use_light_tree = False
scene.view_settings.view_transform = 'Filmic'
bpy.context.view_layer.update()

# ---- added for rendering (the .blend has no active camera and no usable light): camera, sun
cam_auto = bpy.data.cameras.new('AutoCamera')
cam_auto.lens = 50.0
cam_auto.sensor_width = 36.0
cam_auto.clip_end = 1000.0
ob_auto_camera = bpy.data.objects.new('AutoCamera', cam_auto)
scene.collection.objects.link(ob_auto_camera)
ob_auto_camera.location = (2.61857, -3.14228, 2.94485)
ob_auto_camera.rotation_euler = (1.09748, -7.21219e-08, 0.694738)
scene.camera = ob_auto_camera
light_auto_sun = bpy.data.lights.new('AutoSun', 'SUN')
light_auto_sun.energy = 3.0
light_auto_sun.angle = 0.0523599
ob_auto_sun = bpy.data.objects.new('AutoSun', light_auto_sun)
scene.collection.objects.link(ob_auto_sun)
ob_auto_sun.rotation_euler = (0.872665, 0.174533, 0.523599)
bpy.context.view_layer.update()
